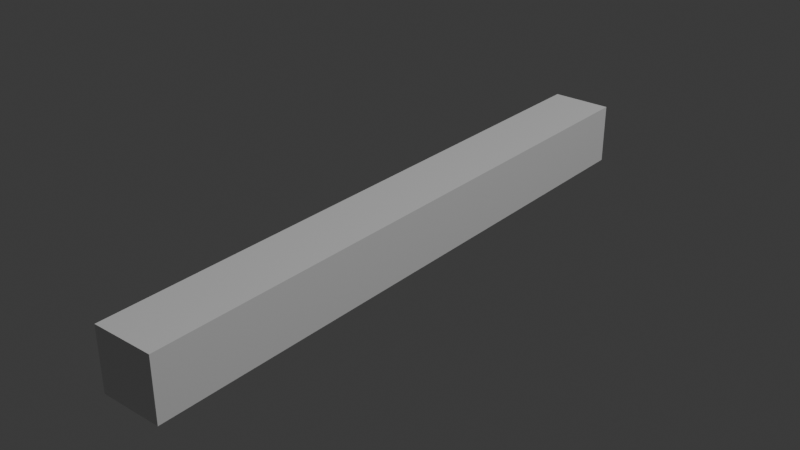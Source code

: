 # Source: TowelRail.blend  (saved by Blender 4.5.90; exported with 4.5.12 LTS)
import bpy
from mathutils import Matrix  # noqa: F401  (used for matrix-valued properties, if any)

bpy.ops.wm.read_factory_settings(use_empty=True)
scene = bpy.context.scene
scene.name = 'Scene'

# ---- collections
col_collection = bpy.data.collections.new('Collection'); scene.collection.children.link(col_collection)

# ---- materials (node trees are filled in below, after node groups)
mat_material = bpy.data.materials.new('Material')
mat_material.alpha_threshold = 0.0
mat_material.roughness = 0.5
mat_material.line_color = (0.0, 0.0, 0.0, 1.0)

# ---- material node trees
mat_material.use_nodes = True; mat_material.node_tree.nodes.clear()
_N = mat_material.node_tree.nodes; _L = mat_material.node_tree.links
n0 = _N.new('ShaderNodeOutputMaterial'); n0.name = 'Material Output'; n0.location = (200, 100)
n1 = _N.new('ShaderNodeBsdfPrincipled'); n1.name = 'Principled BSDF'; n1.location = (-200, 100)
n1.inputs[3].default_value = 1.45
_L.new(n1.outputs[0], n0.inputs[0])
n0.is_active_output = True

# ---- world
world_world = bpy.data.worlds.new('World'); scene.world = world_world
world_world.use_nodes = True; world_world.node_tree.nodes.clear()
_N = world_world.node_tree.nodes; _L = world_world.node_tree.links
n0 = _N.new('ShaderNodeOutputWorld'); n0.name = 'World Output'; n0.location = (200, 100)
n1 = _N.new('ShaderNodeBackground'); n1.name = 'Background'; n1.location = (-200, 100)
n1.inputs[0].default_value = (0.05088, 0.05088, 0.05088, 1.0)
_L.new(n1.outputs[0], n0.inputs[0])
n0.is_active_output = True
world_world.color = (0.05088, 0.05088, 0.05088)
world_world.sun_shadow_jitter_overblur = 0.0

# ---- lights
light_light = bpy.data.lights.new('Light', 'POINT')
light_light.energy = 1000.0
light_light.shadow_soft_size = 0.1

# ---- meshes
me_cube = bpy.data.meshes.new('Cube')
me_cube.from_pydata([(1.0, 1.0, 1.0), (1.0, 1.0, -1.0), (1.0, -1.0, 1.0), (1.0, -1.0, -1.0), (-1.0, 1.0, 1.0), (-1.0, 1.0, -1.0), (-1.0, -1.0, 1.0), (-1.0, -1.0, -1.0)], [], [(0, 4, 6, 2), (3, 2, 6, 7), (7, 6, 4, 5), (5, 1, 3, 7), (1, 0, 2, 3), (5, 4, 0, 1)])
_uv = me_cube.uv_layers.new(name='UVMap')
_uv.uv.foreach_set('vector', [0.625, 0.5, 0.875, 0.5, 0.875, 0.75, 0.625, 0.75, 0.375, 0.75, 0.625, 0.75, 0.625, 1.0, 0.375, 1.0, 0.375, 0.0, 0.625, 0.0, 0.625, 0.25, 0.375, 0.25, 0.125, 0.5, 0.375, 0.5, 0.375, 0.75, 0.125, 0.75, 0.375, 0.5, 0.625, 0.5, 0.625, 0.75, 0.375, 0.75, 0.375, 0.25, 0.625, 0.25, 0.625, 0.5, 0.375, 0.5])
me_cube.materials.append(mat_material)
me_cube.use_mirror_vertex_groups = False
me_cube.update()

# ---- objects
ob_towelrail = bpy.data.objects.new('TowelRail', me_cube)
ob_light = bpy.data.objects.new('Light', light_light)

# ---- transforms, parenting, visibility, modifiers, constraints
ob_towelrail.location = (0.0, 0.0, 0.0)
ob_towelrail.scale = (0.1, 1.0, 0.1)
ob_towelrail.lock_rotations_4d = False
ob_towelrail.empty_display_type = 'ARROWS'
ob_towelrail.lineart.crease_threshold = 0.0
_m = ob_towelrail.modifiers.new('Bevel', 'BEVEL')
_m.width = 1.0
_m.width_pct = 1.0
_m.segments = 10
_m.limit_method = 'WEIGHT'
ob_light.location = (4.076, 1.005, 5.904)
ob_light.rotation_euler = (0.6503, 0.05522, 1.866)
ob_light.lock_rotations_4d = False
ob_light.empty_display_type = 'ARROWS'
ob_light.color = (0.0, 0.0, 0.0, 0.0)
ob_light.lineart.crease_threshold = 0.0

# ---- collection membership
col_collection.objects.link(ob_towelrail)
col_collection.objects.link(ob_light)

# ---- scene / render settings (as saved in the file)
scene.frame_start = 1; scene.frame_end = 250; scene.frame_set(1)
scene.render.engine = 'BLENDER_EEVEE_NEXT'
bpy.context.view_layer.update()

# ---- added for rendering (the .blend has no active camera): camera
cam_auto = bpy.data.cameras.new('AutoCamera')
cam_auto.lens = 50.0
cam_auto.sensor_width = 36.0
cam_auto.clip_end = 1000.0
ob_auto_camera = bpy.data.objects.new('AutoCamera', cam_auto)
scene.collection.objects.link(ob_auto_camera)
ob_auto_camera.location = (1.86886, -2.24263, 1.49509)
ob_auto_camera.rotation_euler = (1.09748, -7.21219e-08, 0.694738)
scene.camera = ob_auto_camera
bpy.context.view_layer.update()
